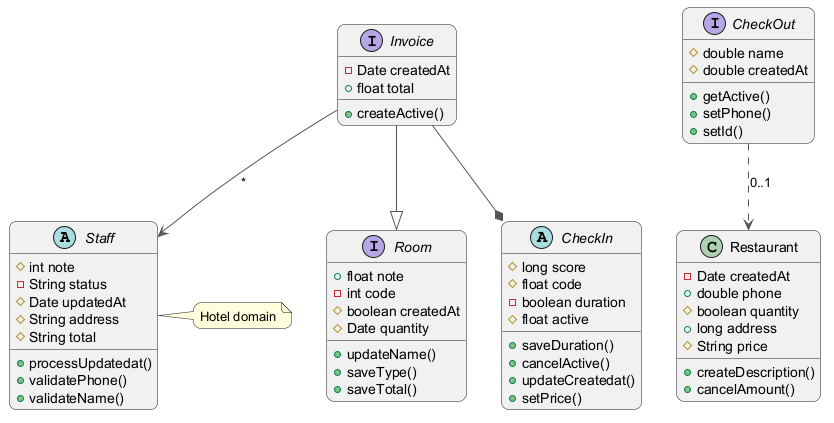

The diagram above was rendered by PlantUML. Its source (embedded in the PNG):
@startuml
skinparam backgroundColor #FFFFFF
skinparam roundCorner 15
skinparam ArrowColor #555555
abstract class Staff {
  #int note
  -String status
  #Date updatedAt
  #String address
  #String total
  +processUpdatedat()
  +validatePhone()
  +validateName()
}
interface Invoice {
  -Date createdAt
  +float total
  +createActive()
}
interface Room {
  +float note
  -int code
  #boolean createdAt
  #Date quantity
  +updateName()
  +saveType()
  +saveTotal()
}
abstract class CheckIn {
  #long score
  #float code
  -boolean duration
  #float active
  +saveDuration()
  +cancelActive()
  +updateCreatedat()
  +setPrice()
}
class Restaurant {
  -Date createdAt
  +double phone
  #boolean quantity
  +long address
  #String price
  +createDescription()
  +cancelAmount()
}
interface CheckOut {
  #double name
  #double createdAt
  +getActive()
  +setPhone()
  +setId()
}
Invoice --> Staff : "*"
Invoice --|> Room
Invoice --* CheckIn
CheckOut ..> Restaurant : "0..1"
note right of Staff : Hotel domain
@enduml